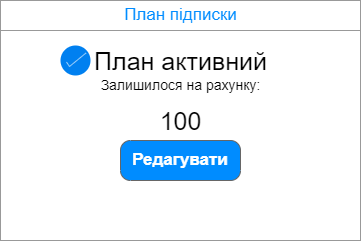

The diagram above was exported from draw.io. Its source (the exported page's mxGraphModel, read from the mxfile embedded in the PNG):
<mxGraphModel dx="562" dy="1033" grid="1" gridSize="10" guides="1" tooltips="1" connect="1" arrows="1" fold="1" page="1" pageScale="1" pageWidth="827" pageHeight="1169" math="0" shadow="0">
  <root>
    <mxCell id="0" />
    <mxCell id="1" parent="0" />
    <mxCell id="Nawr7cSZcflX-UUkDcsH-1" value="" style="strokeWidth=1;shadow=0;dashed=0;align=center;html=1;shape=mxgraph.mockup.forms.rrect;rSize=0;strokeColor=#999999;fillColor=#ffffff;" vertex="1" parent="1">
      <mxGeometry x="90" y="180" width="360" height="240" as="geometry" />
    </mxCell>
    <mxCell id="Nawr7cSZcflX-UUkDcsH-2" value="План підписки" style="strokeWidth=1;shadow=0;dashed=0;align=center;html=1;shape=mxgraph.mockup.forms.rrect;rSize=0;strokeColor=#999999;fontColor=#008cff;fontSize=17;fillColor=#ffffff;resizeWidth=1;" vertex="1" parent="Nawr7cSZcflX-UUkDcsH-1">
      <mxGeometry width="360" height="30" relative="1" as="geometry" />
    </mxCell>
    <mxCell id="Nawr7cSZcflX-UUkDcsH-4" value="" style="strokeWidth=1;shadow=0;dashed=0;align=center;html=1;shape=mxgraph.mockup.forms.anchor;fontSize=17;fontColor=#666666;align=left;spacingLeft=5;resizeWidth=1;" vertex="1" parent="Nawr7cSZcflX-UUkDcsH-1">
      <mxGeometry width="360" height="20" relative="1" as="geometry">
        <mxPoint y="50" as="offset" />
      </mxGeometry>
    </mxCell>
    <mxCell id="Nawr7cSZcflX-UUkDcsH-9" value="План активний" style="text;html=1;align=center;verticalAlign=middle;resizable=0;points=[];autosize=1;strokeColor=none;fillColor=none;strokeWidth=1;fontSize=25;fontFamily=Helvetica;" vertex="1" parent="Nawr7cSZcflX-UUkDcsH-1">
      <mxGeometry x="80" y="40" width="200" height="40" as="geometry" />
    </mxCell>
    <mxCell id="Nawr7cSZcflX-UUkDcsH-10" value="Редагувати" style="strokeWidth=1;shadow=0;dashed=0;align=center;html=1;shape=mxgraph.mockup.buttons.button;strokeColor=#666666;fontColor=#ffffff;mainText=;buttonStyle=round;fontSize=17;fontStyle=1;fillColor=#008cff;whiteSpace=wrap;fontFamily=Helvetica;" vertex="1" parent="Nawr7cSZcflX-UUkDcsH-1">
      <mxGeometry x="120" y="140" width="120" height="40" as="geometry" />
    </mxCell>
    <mxCell id="Nawr7cSZcflX-UUkDcsH-24" value="Залишилося на рахунку:" style="text;html=1;align=center;verticalAlign=middle;resizable=0;points=[];autosize=1;strokeColor=none;fillColor=none;fontSize=14;fontFamily=Helvetica;" vertex="1" parent="Nawr7cSZcflX-UUkDcsH-1">
      <mxGeometry x="90" y="70" width="180" height="30" as="geometry" />
    </mxCell>
    <mxCell id="Nawr7cSZcflX-UUkDcsH-25" value="&lt;font style=&quot;font-size: 25px;&quot;&gt;100&lt;/font&gt;" style="text;html=1;align=center;verticalAlign=middle;resizable=0;points=[];autosize=1;strokeColor=none;fillColor=none;fontSize=14;fontFamily=Helvetica;" vertex="1" parent="Nawr7cSZcflX-UUkDcsH-1">
      <mxGeometry x="145" y="100" width="70" height="40" as="geometry" />
    </mxCell>
    <mxCell id="Nawr7cSZcflX-UUkDcsH-26" value="" style="html=1;verticalLabelPosition=bottom;labelBackgroundColor=#ffffff;verticalAlign=top;shadow=0;dashed=0;strokeWidth=2;shape=mxgraph.ios7.misc.select;fillColor=#0080f0;strokeColor=#ffffff;sketch=0;fontFamily=Helvetica;fontSize=25;" vertex="1" parent="Nawr7cSZcflX-UUkDcsH-1">
      <mxGeometry x="60" y="45" width="30" height="30" as="geometry" />
    </mxCell>
  </root>
</mxGraphModel>